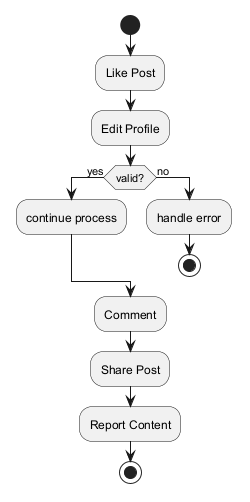

The diagram above was rendered by PlantUML. Its source (embedded in the PNG):
@startuml

start
:Like Post;
:Edit Profile;
if (valid?) then (yes)
:continue process;
else (no)
:handle error;
stop
endif
:Comment;
:Share Post;
:Report Content;
stop
@enduml